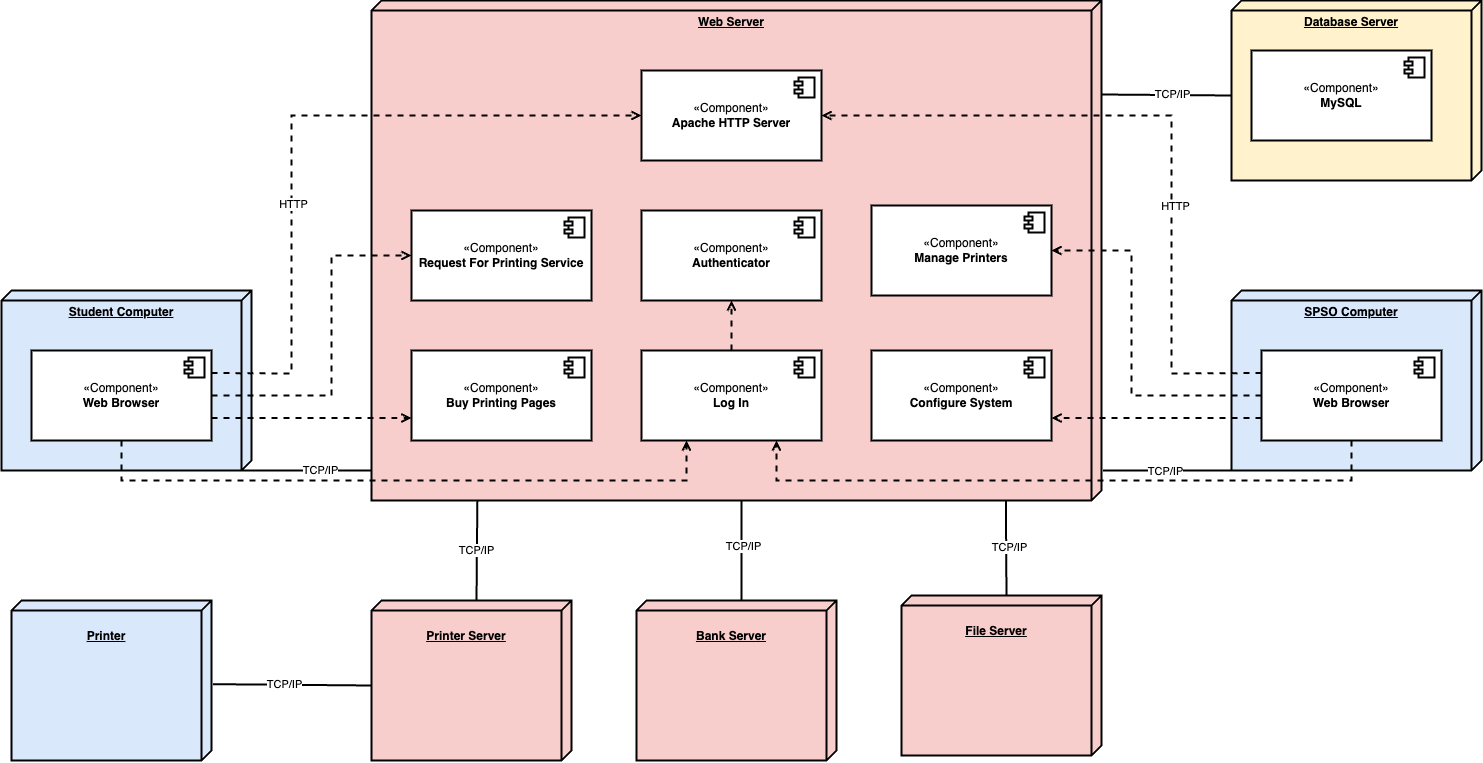

The diagram above was exported from draw.io. Its source (the exported page's mxGraphModel, read from the mxfile embedded in the PNG):
<mxGraphModel dx="1273" dy="1028" grid="1" gridSize="10" guides="1" tooltips="1" connect="1" arrows="1" fold="1" page="1" pageScale="1" pageWidth="1100" pageHeight="850" background="none" math="0" shadow="0">
  <root>
    <mxCell id="0" />
    <mxCell id="1" parent="0" />
    <mxCell id="3h_lTVAUMTvXr57JojK4-85" style="edgeStyle=none;shape=connector;rounded=0;orthogonalLoop=1;jettySize=auto;html=1;exitX=0;exitY=0;exitDx=180;exitDy=10;exitPerimeter=0;labelBackgroundColor=default;strokeColor=default;strokeWidth=2;align=center;verticalAlign=middle;fontFamily=Helvetica;fontSize=11;fontColor=default;endArrow=none;endFill=0;" edge="1" parent="1" source="3h_lTVAUMTvXr57JojK4-1">
      <mxGeometry relative="1" as="geometry">
        <mxPoint x="560" y="1149.9473684210527" as="targetPoint" />
      </mxGeometry>
    </mxCell>
    <mxCell id="3h_lTVAUMTvXr57JojK4-86" value="TCP/IP" style="edgeLabel;html=1;align=center;verticalAlign=middle;resizable=0;points=[];fontSize=11;fontFamily=Helvetica;fontColor=default;" vertex="1" connectable="0" parent="3h_lTVAUMTvXr57JojK4-85">
      <mxGeometry x="0.2049" y="1" relative="1" as="geometry">
        <mxPoint as="offset" />
      </mxGeometry>
    </mxCell>
    <mxCell id="3h_lTVAUMTvXr57JojK4-1" value="&lt;b&gt;Student Computer&lt;/b&gt;" style="verticalAlign=top;align=center;spacingTop=8;spacingLeft=2;spacingRight=12;shape=cube;size=10;direction=south;fontStyle=4;html=1;whiteSpace=wrap;strokeWidth=2;fillColor=#dae8fc;strokeColor=#000000;" vertex="1" parent="1">
      <mxGeometry x="190" y="970" width="250" height="180" as="geometry" />
    </mxCell>
    <mxCell id="3h_lTVAUMTvXr57JojK4-4" value="«Component»&lt;br&gt;&lt;b&gt;Web Browser&lt;/b&gt;" style="html=1;dropTarget=0;whiteSpace=wrap;strokeWidth=2;" vertex="1" parent="1">
      <mxGeometry x="220" y="1030" width="180" height="90" as="geometry" />
    </mxCell>
    <mxCell id="3h_lTVAUMTvXr57JojK4-5" value="" style="shape=module;jettyWidth=8;jettyHeight=4;strokeWidth=2;" vertex="1" parent="3h_lTVAUMTvXr57JojK4-4">
      <mxGeometry x="1" width="20" height="20" relative="1" as="geometry">
        <mxPoint x="-27" y="7" as="offset" />
      </mxGeometry>
    </mxCell>
    <mxCell id="3h_lTVAUMTvXr57JojK4-6" value="&lt;b&gt;SPSO Computer&lt;/b&gt;" style="verticalAlign=top;align=center;spacingTop=8;spacingLeft=2;spacingRight=12;shape=cube;size=10;direction=south;fontStyle=4;html=1;whiteSpace=wrap;strokeWidth=2;fillColor=#dae8fc;strokeColor=#000000;" vertex="1" parent="1">
      <mxGeometry x="1420" y="970" width="250" height="180" as="geometry" />
    </mxCell>
    <mxCell id="3h_lTVAUMTvXr57JojK4-7" value="«Component»&lt;br&gt;&lt;b&gt;Web Browser&lt;/b&gt;" style="html=1;dropTarget=0;whiteSpace=wrap;strokeWidth=2;" vertex="1" parent="1">
      <mxGeometry x="1450" y="1030" width="180" height="90" as="geometry" />
    </mxCell>
    <mxCell id="3h_lTVAUMTvXr57JojK4-8" value="" style="shape=module;jettyWidth=8;jettyHeight=4;strokeWidth=2;" vertex="1" parent="3h_lTVAUMTvXr57JojK4-7">
      <mxGeometry x="1" width="20" height="20" relative="1" as="geometry">
        <mxPoint x="-27" y="7" as="offset" />
      </mxGeometry>
    </mxCell>
    <mxCell id="3h_lTVAUMTvXr57JojK4-9" value="&lt;b&gt;Web Server&lt;/b&gt;" style="verticalAlign=top;align=center;spacingTop=8;spacingLeft=2;spacingRight=12;shape=cube;size=10;direction=south;fontStyle=4;html=1;whiteSpace=wrap;strokeWidth=2;fillColor=#f8cecc;strokeColor=#000000;" vertex="1" parent="1">
      <mxGeometry x="560" y="680" width="730" height="500" as="geometry" />
    </mxCell>
    <mxCell id="3h_lTVAUMTvXr57JojK4-12" value="«Component»&lt;br&gt;&lt;b&gt;Apache HTTP Server&lt;/b&gt;" style="html=1;dropTarget=0;whiteSpace=wrap;strokeWidth=2;" vertex="1" parent="1">
      <mxGeometry x="830" y="750" width="180" height="90" as="geometry" />
    </mxCell>
    <mxCell id="3h_lTVAUMTvXr57JojK4-13" value="" style="shape=module;jettyWidth=8;jettyHeight=4;strokeWidth=2;" vertex="1" parent="3h_lTVAUMTvXr57JojK4-12">
      <mxGeometry x="1" width="20" height="20" relative="1" as="geometry">
        <mxPoint x="-27" y="7" as="offset" />
      </mxGeometry>
    </mxCell>
    <mxCell id="3h_lTVAUMTvXr57JojK4-73" style="edgeStyle=none;shape=connector;rounded=0;orthogonalLoop=1;jettySize=auto;html=1;exitX=0.5;exitY=0;exitDx=0;exitDy=0;entryX=0.5;entryY=1;entryDx=0;entryDy=0;dashed=1;labelBackgroundColor=default;strokeColor=default;strokeWidth=2;align=center;verticalAlign=middle;fontFamily=Helvetica;fontSize=11;fontColor=default;endArrow=open;endFill=0;" edge="1" parent="1" source="3h_lTVAUMTvXr57JojK4-16" target="3h_lTVAUMTvXr57JojK4-61">
      <mxGeometry relative="1" as="geometry" />
    </mxCell>
    <mxCell id="3h_lTVAUMTvXr57JojK4-16" value="«Component»&lt;br&gt;&lt;b&gt;Log In&lt;/b&gt;" style="html=1;dropTarget=0;whiteSpace=wrap;strokeWidth=2;" vertex="1" parent="1">
      <mxGeometry x="830" y="1030" width="180" height="90" as="geometry" />
    </mxCell>
    <mxCell id="3h_lTVAUMTvXr57JojK4-17" value="" style="shape=module;jettyWidth=8;jettyHeight=4;strokeWidth=2;" vertex="1" parent="3h_lTVAUMTvXr57JojK4-16">
      <mxGeometry x="1" width="20" height="20" relative="1" as="geometry">
        <mxPoint x="-27" y="7" as="offset" />
      </mxGeometry>
    </mxCell>
    <mxCell id="3h_lTVAUMTvXr57JojK4-18" value="&lt;b&gt;Database Server&lt;/b&gt;" style="verticalAlign=top;align=center;spacingTop=8;spacingLeft=2;spacingRight=12;shape=cube;size=10;direction=south;fontStyle=4;html=1;whiteSpace=wrap;strokeWidth=2;fillColor=#fff2cc;strokeColor=#000000;" vertex="1" parent="1">
      <mxGeometry x="1420" y="680" width="250" height="180" as="geometry" />
    </mxCell>
    <mxCell id="3h_lTVAUMTvXr57JojK4-19" value="«Component»&lt;br&gt;&lt;b&gt;MySQL&lt;/b&gt;" style="html=1;dropTarget=0;whiteSpace=wrap;strokeWidth=2;" vertex="1" parent="1">
      <mxGeometry x="1440" y="730" width="180" height="90" as="geometry" />
    </mxCell>
    <mxCell id="3h_lTVAUMTvXr57JojK4-20" value="" style="shape=module;jettyWidth=8;jettyHeight=4;strokeWidth=2;" vertex="1" parent="3h_lTVAUMTvXr57JojK4-19">
      <mxGeometry x="1" width="20" height="20" relative="1" as="geometry">
        <mxPoint x="-27" y="7" as="offset" />
      </mxGeometry>
    </mxCell>
    <mxCell id="3h_lTVAUMTvXr57JojK4-28" value="&lt;b&gt;&lt;br&gt;Printer&lt;/b&gt;" style="verticalAlign=top;align=center;spacingTop=8;spacingLeft=2;spacingRight=12;shape=cube;size=10;direction=south;fontStyle=4;html=1;whiteSpace=wrap;strokeWidth=2;fillColor=#dae8fc;strokeColor=#000000;" vertex="1" parent="1">
      <mxGeometry x="200" y="1280" width="200" height="160" as="geometry" />
    </mxCell>
    <mxCell id="3h_lTVAUMTvXr57JojK4-29" value="&lt;b&gt;&lt;br&gt;Bank Server&lt;br&gt;&lt;/b&gt;" style="verticalAlign=top;align=center;spacingTop=8;spacingLeft=2;spacingRight=12;shape=cube;size=10;direction=south;fontStyle=4;html=1;whiteSpace=wrap;strokeWidth=2;fillColor=#f8cecc;strokeColor=#000000;" vertex="1" parent="1">
      <mxGeometry x="825" y="1280" width="200" height="160" as="geometry" />
    </mxCell>
    <mxCell id="3h_lTVAUMTvXr57JojK4-53" value="«Component»&lt;br&gt;&lt;b&gt;Request For Printing Service&lt;/b&gt;" style="html=1;dropTarget=0;whiteSpace=wrap;strokeWidth=2;" vertex="1" parent="1">
      <mxGeometry x="600" y="890" width="180" height="90" as="geometry" />
    </mxCell>
    <mxCell id="3h_lTVAUMTvXr57JojK4-54" value="" style="shape=module;jettyWidth=8;jettyHeight=4;strokeWidth=2;" vertex="1" parent="3h_lTVAUMTvXr57JojK4-53">
      <mxGeometry x="1" width="20" height="20" relative="1" as="geometry">
        <mxPoint x="-27" y="7" as="offset" />
      </mxGeometry>
    </mxCell>
    <mxCell id="3h_lTVAUMTvXr57JojK4-55" value="«Component»&lt;br&gt;&lt;b&gt;Buy Printing Pages&lt;/b&gt;" style="html=1;dropTarget=0;whiteSpace=wrap;strokeWidth=2;" vertex="1" parent="1">
      <mxGeometry x="600" y="1030" width="180" height="90" as="geometry" />
    </mxCell>
    <mxCell id="3h_lTVAUMTvXr57JojK4-56" value="" style="shape=module;jettyWidth=8;jettyHeight=4;strokeWidth=2;" vertex="1" parent="3h_lTVAUMTvXr57JojK4-55">
      <mxGeometry x="1" width="20" height="20" relative="1" as="geometry">
        <mxPoint x="-27" y="7" as="offset" />
      </mxGeometry>
    </mxCell>
    <mxCell id="3h_lTVAUMTvXr57JojK4-57" value="«Component»&lt;br&gt;&lt;b&gt;Manage Printers&lt;/b&gt;" style="html=1;dropTarget=0;whiteSpace=wrap;strokeWidth=2;" vertex="1" parent="1">
      <mxGeometry x="1060" y="885" width="180" height="90" as="geometry" />
    </mxCell>
    <mxCell id="3h_lTVAUMTvXr57JojK4-58" value="" style="shape=module;jettyWidth=8;jettyHeight=4;strokeWidth=2;" vertex="1" parent="3h_lTVAUMTvXr57JojK4-57">
      <mxGeometry x="1" width="20" height="20" relative="1" as="geometry">
        <mxPoint x="-27" y="7" as="offset" />
      </mxGeometry>
    </mxCell>
    <mxCell id="3h_lTVAUMTvXr57JojK4-59" value="«Component»&lt;br&gt;&lt;b&gt;Configure System&lt;/b&gt;" style="html=1;dropTarget=0;whiteSpace=wrap;strokeWidth=2;" vertex="1" parent="1">
      <mxGeometry x="1060" y="1030" width="180" height="90" as="geometry" />
    </mxCell>
    <mxCell id="3h_lTVAUMTvXr57JojK4-60" value="" style="shape=module;jettyWidth=8;jettyHeight=4;strokeWidth=2;" vertex="1" parent="3h_lTVAUMTvXr57JojK4-59">
      <mxGeometry x="1" width="20" height="20" relative="1" as="geometry">
        <mxPoint x="-27" y="7" as="offset" />
      </mxGeometry>
    </mxCell>
    <mxCell id="3h_lTVAUMTvXr57JojK4-61" value="«Component»&lt;br&gt;&lt;b&gt;Authenticator&lt;/b&gt;" style="html=1;dropTarget=0;whiteSpace=wrap;strokeWidth=2;" vertex="1" parent="1">
      <mxGeometry x="830" y="890" width="180" height="90" as="geometry" />
    </mxCell>
    <mxCell id="3h_lTVAUMTvXr57JojK4-62" value="" style="shape=module;jettyWidth=8;jettyHeight=4;strokeWidth=2;" vertex="1" parent="3h_lTVAUMTvXr57JojK4-61">
      <mxGeometry x="1" width="20" height="20" relative="1" as="geometry">
        <mxPoint x="-27" y="7" as="offset" />
      </mxGeometry>
    </mxCell>
    <mxCell id="3h_lTVAUMTvXr57JojK4-63" style="edgeStyle=none;shape=connector;rounded=0;orthogonalLoop=1;jettySize=auto;html=1;exitX=1;exitY=0.25;exitDx=0;exitDy=0;entryX=0;entryY=0.5;entryDx=0;entryDy=0;labelBackgroundColor=default;strokeColor=default;align=center;verticalAlign=middle;fontFamily=Helvetica;fontSize=11;fontColor=default;endArrow=open;endFill=0;dashed=1;strokeWidth=2;" edge="1" parent="1" source="3h_lTVAUMTvXr57JojK4-4" target="3h_lTVAUMTvXr57JojK4-12">
      <mxGeometry relative="1" as="geometry">
        <Array as="points">
          <mxPoint x="480" y="1053" />
          <mxPoint x="480" y="795" />
        </Array>
      </mxGeometry>
    </mxCell>
    <mxCell id="3h_lTVAUMTvXr57JojK4-87" value="HTTP" style="edgeLabel;html=1;align=center;verticalAlign=middle;resizable=0;points=[];fontSize=11;fontFamily=Helvetica;fontColor=default;" vertex="1" connectable="0" parent="3h_lTVAUMTvXr57JojK4-63">
      <mxGeometry x="-0.2713" y="-1" relative="1" as="geometry">
        <mxPoint as="offset" />
      </mxGeometry>
    </mxCell>
    <mxCell id="3h_lTVAUMTvXr57JojK4-64" style="edgeStyle=none;shape=connector;rounded=0;orthogonalLoop=1;jettySize=auto;html=1;exitX=1;exitY=0.5;exitDx=0;exitDy=0;entryX=0;entryY=0.5;entryDx=0;entryDy=0;dashed=1;labelBackgroundColor=default;strokeColor=default;strokeWidth=2;align=center;verticalAlign=middle;fontFamily=Helvetica;fontSize=11;fontColor=default;endArrow=open;endFill=0;" edge="1" parent="1" source="3h_lTVAUMTvXr57JojK4-4" target="3h_lTVAUMTvXr57JojK4-53">
      <mxGeometry relative="1" as="geometry">
        <Array as="points">
          <mxPoint x="520" y="1075" />
          <mxPoint x="520" y="935" />
        </Array>
      </mxGeometry>
    </mxCell>
    <mxCell id="3h_lTVAUMTvXr57JojK4-68" style="edgeStyle=none;shape=connector;rounded=0;orthogonalLoop=1;jettySize=auto;html=1;exitX=0.5;exitY=1;exitDx=0;exitDy=0;entryX=0.25;entryY=1;entryDx=0;entryDy=0;dashed=1;labelBackgroundColor=default;strokeColor=default;strokeWidth=2;align=center;verticalAlign=middle;fontFamily=Helvetica;fontSize=11;fontColor=default;endArrow=open;endFill=0;" edge="1" parent="1" source="3h_lTVAUMTvXr57JojK4-4" target="3h_lTVAUMTvXr57JojK4-16">
      <mxGeometry relative="1" as="geometry">
        <Array as="points">
          <mxPoint x="310" y="1160" />
          <mxPoint x="875" y="1160" />
        </Array>
      </mxGeometry>
    </mxCell>
    <mxCell id="3h_lTVAUMTvXr57JojK4-69" style="edgeStyle=none;shape=connector;rounded=0;orthogonalLoop=1;jettySize=auto;html=1;exitX=0;exitY=0.25;exitDx=0;exitDy=0;entryX=1;entryY=0.5;entryDx=0;entryDy=0;dashed=1;labelBackgroundColor=default;strokeColor=default;strokeWidth=2;align=center;verticalAlign=middle;fontFamily=Helvetica;fontSize=11;fontColor=default;endArrow=open;endFill=0;" edge="1" parent="1" source="3h_lTVAUMTvXr57JojK4-7" target="3h_lTVAUMTvXr57JojK4-12">
      <mxGeometry relative="1" as="geometry">
        <Array as="points">
          <mxPoint x="1360" y="1053" />
          <mxPoint x="1360" y="795" />
        </Array>
      </mxGeometry>
    </mxCell>
    <mxCell id="3h_lTVAUMTvXr57JojK4-88" value="HTTP" style="edgeLabel;html=1;align=center;verticalAlign=middle;resizable=0;points=[];fontSize=11;fontFamily=Helvetica;fontColor=default;" vertex="1" connectable="0" parent="3h_lTVAUMTvXr57JojK4-69">
      <mxGeometry x="-0.2404" y="-3" relative="1" as="geometry">
        <mxPoint y="7" as="offset" />
      </mxGeometry>
    </mxCell>
    <mxCell id="3h_lTVAUMTvXr57JojK4-71" style="edgeStyle=none;shape=connector;rounded=0;orthogonalLoop=1;jettySize=auto;html=1;exitX=0;exitY=0.75;exitDx=0;exitDy=0;entryX=1;entryY=0.75;entryDx=0;entryDy=0;dashed=1;labelBackgroundColor=default;strokeColor=default;strokeWidth=2;align=center;verticalAlign=middle;fontFamily=Helvetica;fontSize=11;fontColor=default;endArrow=open;endFill=0;" edge="1" parent="1" source="3h_lTVAUMTvXr57JojK4-7" target="3h_lTVAUMTvXr57JojK4-59">
      <mxGeometry relative="1" as="geometry" />
    </mxCell>
    <mxCell id="3h_lTVAUMTvXr57JojK4-66" style="edgeStyle=none;shape=connector;rounded=0;orthogonalLoop=1;jettySize=auto;html=1;exitX=1;exitY=0.75;exitDx=0;exitDy=0;entryX=0;entryY=0.75;entryDx=0;entryDy=0;dashed=1;labelBackgroundColor=default;strokeColor=default;strokeWidth=2;align=center;verticalAlign=middle;fontFamily=Helvetica;fontSize=11;fontColor=default;endArrow=open;endFill=0;" edge="1" parent="1" source="3h_lTVAUMTvXr57JojK4-4" target="3h_lTVAUMTvXr57JojK4-55">
      <mxGeometry relative="1" as="geometry" />
    </mxCell>
    <mxCell id="3h_lTVAUMTvXr57JojK4-72" style="edgeStyle=none;shape=connector;rounded=0;orthogonalLoop=1;jettySize=auto;html=1;exitX=0.5;exitY=1;exitDx=0;exitDy=0;entryX=0.75;entryY=1;entryDx=0;entryDy=0;dashed=1;labelBackgroundColor=default;strokeColor=default;strokeWidth=2;align=center;verticalAlign=middle;fontFamily=Helvetica;fontSize=11;fontColor=default;endArrow=open;endFill=0;" edge="1" parent="1" source="3h_lTVAUMTvXr57JojK4-7" target="3h_lTVAUMTvXr57JojK4-16">
      <mxGeometry relative="1" as="geometry">
        <Array as="points">
          <mxPoint x="1540" y="1160" />
          <mxPoint x="965" y="1160" />
        </Array>
      </mxGeometry>
    </mxCell>
    <mxCell id="3h_lTVAUMTvXr57JojK4-70" style="edgeStyle=none;shape=connector;rounded=0;orthogonalLoop=1;jettySize=auto;html=1;exitX=0;exitY=0.5;exitDx=0;exitDy=0;entryX=1;entryY=0.5;entryDx=0;entryDy=0;dashed=1;labelBackgroundColor=default;strokeColor=default;strokeWidth=2;align=center;verticalAlign=middle;fontFamily=Helvetica;fontSize=11;fontColor=default;endArrow=open;endFill=0;" edge="1" parent="1" source="3h_lTVAUMTvXr57JojK4-7" target="3h_lTVAUMTvXr57JojK4-57">
      <mxGeometry relative="1" as="geometry">
        <Array as="points">
          <mxPoint x="1320" y="1075" />
          <mxPoint x="1320" y="930" />
        </Array>
      </mxGeometry>
    </mxCell>
    <mxCell id="3h_lTVAUMTvXr57JojK4-74" value="&lt;b&gt;&lt;br&gt;Printer Server&lt;br&gt;&lt;/b&gt;" style="verticalAlign=top;align=center;spacingTop=8;spacingLeft=2;spacingRight=12;shape=cube;size=10;direction=south;fontStyle=4;html=1;whiteSpace=wrap;strokeWidth=2;fillColor=#f8cecc;strokeColor=#000000;" vertex="1" parent="1">
      <mxGeometry x="560" y="1280" width="200" height="160" as="geometry" />
    </mxCell>
    <mxCell id="3h_lTVAUMTvXr57JojK4-77" style="edgeStyle=none;shape=connector;rounded=0;orthogonalLoop=1;jettySize=auto;html=1;exitX=0;exitY=0;exitDx=95;exitDy=250;exitPerimeter=0;entryX=0.188;entryY=0;entryDx=0;entryDy=0;entryPerimeter=0;labelBackgroundColor=default;strokeColor=default;strokeWidth=2;align=center;verticalAlign=middle;fontFamily=Helvetica;fontSize=11;fontColor=default;endArrow=none;endFill=0;" edge="1" parent="1" source="3h_lTVAUMTvXr57JojK4-18" target="3h_lTVAUMTvXr57JojK4-9">
      <mxGeometry relative="1" as="geometry" />
    </mxCell>
    <mxCell id="3h_lTVAUMTvXr57JojK4-78" value="TCP/IP" style="edgeLabel;html=1;align=center;verticalAlign=middle;resizable=0;points=[];fontSize=11;fontFamily=Helvetica;fontColor=default;" vertex="1" connectable="0" parent="3h_lTVAUMTvXr57JojK4-77">
      <mxGeometry x="-0.0755" y="-1" relative="1" as="geometry">
        <mxPoint as="offset" />
      </mxGeometry>
    </mxCell>
    <mxCell id="3h_lTVAUMTvXr57JojK4-83" style="edgeStyle=none;shape=connector;rounded=0;orthogonalLoop=1;jettySize=auto;html=1;exitX=1;exitY=1;exitDx=0;exitDy=0;exitPerimeter=0;entryX=0.94;entryY=-0.002;entryDx=0;entryDy=0;entryPerimeter=0;labelBackgroundColor=default;strokeColor=default;strokeWidth=2;align=center;verticalAlign=middle;fontFamily=Helvetica;fontSize=11;fontColor=default;endArrow=none;endFill=0;" edge="1" parent="1" source="3h_lTVAUMTvXr57JojK4-6" target="3h_lTVAUMTvXr57JojK4-9">
      <mxGeometry relative="1" as="geometry" />
    </mxCell>
    <mxCell id="3h_lTVAUMTvXr57JojK4-84" value="TCP/IP" style="edgeLabel;html=1;align=center;verticalAlign=middle;resizable=0;points=[];fontSize=11;fontFamily=Helvetica;fontColor=default;" vertex="1" connectable="0" parent="3h_lTVAUMTvXr57JojK4-83">
      <mxGeometry x="0.0498" relative="1" as="geometry">
        <mxPoint as="offset" />
      </mxGeometry>
    </mxCell>
    <mxCell id="3h_lTVAUMTvXr57JojK4-91" value="TCP/IP" style="edgeStyle=none;shape=connector;rounded=0;orthogonalLoop=1;jettySize=auto;html=1;exitX=0;exitY=0;exitDx=0;exitDy=95;exitPerimeter=0;entryX=1.002;entryY=0.855;entryDx=0;entryDy=0;entryPerimeter=0;labelBackgroundColor=default;strokeColor=default;strokeWidth=2;align=center;verticalAlign=middle;fontFamily=Helvetica;fontSize=11;fontColor=default;endArrow=none;endFill=0;" edge="1" parent="1" source="3h_lTVAUMTvXr57JojK4-74" target="3h_lTVAUMTvXr57JojK4-9">
      <mxGeometry relative="1" as="geometry" />
    </mxCell>
    <mxCell id="3h_lTVAUMTvXr57JojK4-92" style="edgeStyle=none;shape=connector;rounded=0;orthogonalLoop=1;jettySize=auto;html=1;exitX=0;exitY=0;exitDx=0;exitDy=95;exitPerimeter=0;labelBackgroundColor=default;strokeColor=default;strokeWidth=2;align=center;verticalAlign=middle;fontFamily=Helvetica;fontSize=11;fontColor=default;endArrow=none;endFill=0;" edge="1" parent="1" source="3h_lTVAUMTvXr57JojK4-29">
      <mxGeometry relative="1" as="geometry">
        <mxPoint x="930" y="1180" as="targetPoint" />
      </mxGeometry>
    </mxCell>
    <mxCell id="3h_lTVAUMTvXr57JojK4-93" value="TCP/IP" style="edgeLabel;html=1;align=center;verticalAlign=middle;resizable=0;points=[];fontSize=11;fontFamily=Helvetica;fontColor=default;" vertex="1" connectable="0" parent="3h_lTVAUMTvXr57JojK4-92">
      <mxGeometry x="0.1096" y="-1" relative="1" as="geometry">
        <mxPoint as="offset" />
      </mxGeometry>
    </mxCell>
    <mxCell id="3h_lTVAUMTvXr57JojK4-94" style="edgeStyle=none;shape=connector;rounded=0;orthogonalLoop=1;jettySize=auto;html=1;exitX=0;exitY=0;exitDx=85;exitDy=200;exitPerimeter=0;entryX=0.523;entryY=-0.008;entryDx=0;entryDy=0;entryPerimeter=0;labelBackgroundColor=default;strokeColor=default;strokeWidth=2;align=center;verticalAlign=middle;fontFamily=Helvetica;fontSize=11;fontColor=default;endArrow=none;endFill=0;" edge="1" parent="1" source="3h_lTVAUMTvXr57JojK4-74" target="3h_lTVAUMTvXr57JojK4-28">
      <mxGeometry relative="1" as="geometry" />
    </mxCell>
    <mxCell id="3h_lTVAUMTvXr57JojK4-95" value="TCP/IP" style="edgeLabel;html=1;align=center;verticalAlign=middle;resizable=0;points=[];fontSize=11;fontFamily=Helvetica;fontColor=default;" vertex="1" connectable="0" parent="3h_lTVAUMTvXr57JojK4-94">
      <mxGeometry x="0.1157" y="-1" relative="1" as="geometry">
        <mxPoint as="offset" />
      </mxGeometry>
    </mxCell>
    <mxCell id="3h_lTVAUMTvXr57JojK4-96" value="&lt;b&gt;&lt;br&gt;File Server&lt;br&gt;&lt;/b&gt;" style="verticalAlign=top;align=center;spacingTop=8;spacingLeft=2;spacingRight=12;shape=cube;size=10;direction=south;fontStyle=4;html=1;whiteSpace=wrap;strokeWidth=2;fillColor=#f8cecc;strokeColor=#000000;" vertex="1" parent="1">
      <mxGeometry x="1090" y="1275" width="200" height="160" as="geometry" />
    </mxCell>
    <mxCell id="3h_lTVAUMTvXr57JojK4-97" style="edgeStyle=none;shape=connector;rounded=0;orthogonalLoop=1;jettySize=auto;html=1;exitX=0;exitY=0;exitDx=0;exitDy=95;exitPerimeter=0;entryX=1;entryY=0.131;entryDx=0;entryDy=0;entryPerimeter=0;labelBackgroundColor=default;strokeColor=default;strokeWidth=2;align=center;verticalAlign=middle;fontFamily=Helvetica;fontSize=11;fontColor=default;endArrow=none;endFill=0;" edge="1" parent="1" source="3h_lTVAUMTvXr57JojK4-96" target="3h_lTVAUMTvXr57JojK4-9">
      <mxGeometry relative="1" as="geometry" />
    </mxCell>
    <mxCell id="3h_lTVAUMTvXr57JojK4-98" value="TCP/IP" style="edgeLabel;html=1;align=center;verticalAlign=middle;resizable=0;points=[];fontSize=11;fontFamily=Helvetica;fontColor=default;" vertex="1" connectable="0" parent="3h_lTVAUMTvXr57JojK4-97">
      <mxGeometry x="0.005" y="-2" relative="1" as="geometry">
        <mxPoint as="offset" />
      </mxGeometry>
    </mxCell>
  </root>
</mxGraphModel>